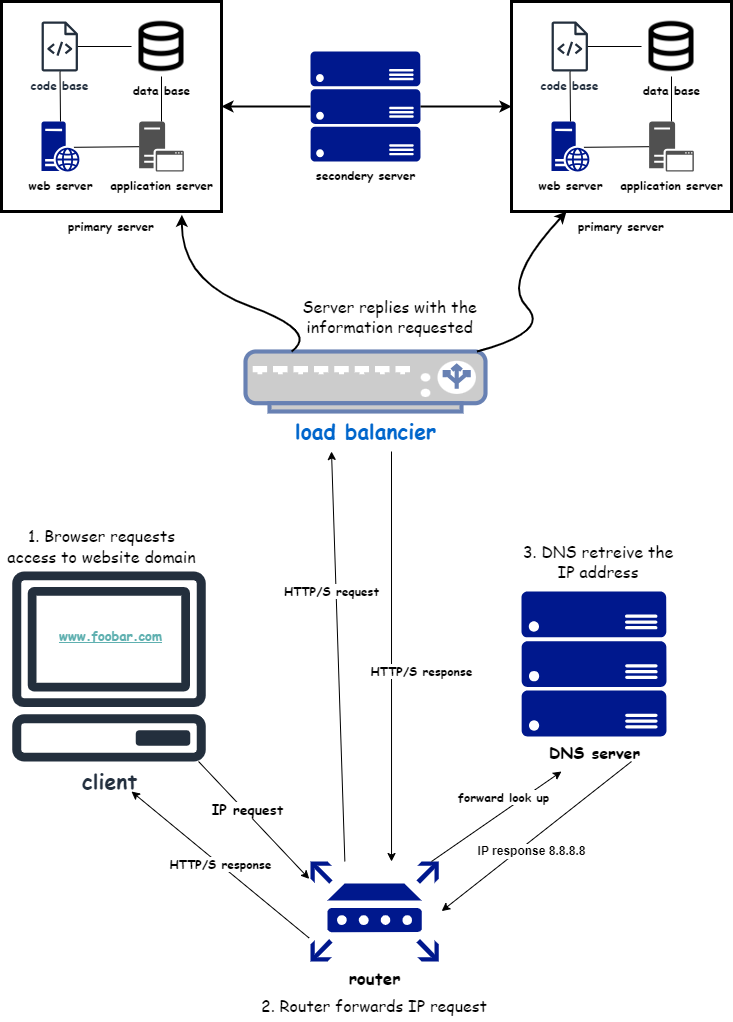

The diagram above was exported from draw.io. Its source (the exported page's mxGraphModel, read from the mxfile embedded in the PNG):
<mxGraphModel dx="1101" dy="612" grid="1" gridSize="10" guides="1" tooltips="1" connect="1" arrows="1" fold="1" page="1" pageScale="1" pageWidth="827" pageHeight="1169" math="0" shadow="0">
  <root>
    <mxCell id="0" />
    <mxCell id="1" parent="0" />
    <mxCell id="mjTbAEsZqX8eCue5K5IC-1" value="" style="rounded=0;whiteSpace=wrap;html=1;fillColor=none;strokeWidth=3;" vertex="1" parent="1">
      <mxGeometry x="50" y="70" width="220" height="210" as="geometry" />
    </mxCell>
    <mxCell id="mjTbAEsZqX8eCue5K5IC-2" value="&lt;font face=&quot;Comic Sans MS&quot;&gt;&lt;b&gt;code base&lt;/b&gt;&lt;/font&gt;" style="sketch=0;outlineConnect=0;fontColor=#232F3E;gradientColor=none;fillColor=#232F3D;strokeColor=none;dashed=0;verticalLabelPosition=bottom;verticalAlign=top;align=center;html=1;fontSize=12;fontStyle=0;aspect=fixed;pointerEvents=1;shape=mxgraph.aws4.source_code;" vertex="1" parent="1">
      <mxGeometry x="90" y="90" width="36.54" height="50" as="geometry" />
    </mxCell>
    <mxCell id="mjTbAEsZqX8eCue5K5IC-3" value="&lt;font face=&quot;Comic Sans MS&quot;&gt;&lt;b&gt;data base&lt;/b&gt;&lt;/font&gt;" style="shape=image;html=1;verticalAlign=top;verticalLabelPosition=bottom;labelBackgroundColor=#ffffff;imageAspect=0;aspect=fixed;image=https://cdn0.iconfinder.com/data/icons/evericons-24px-vol-2/24/database-128.png" vertex="1" parent="1">
      <mxGeometry x="180" y="85" width="60" height="60" as="geometry" />
    </mxCell>
    <mxCell id="mjTbAEsZqX8eCue5K5IC-4" value="&lt;font face=&quot;Comic Sans MS&quot;&gt;&lt;b&gt;application server&lt;/b&gt;&lt;/font&gt;" style="sketch=0;pointerEvents=1;shadow=0;dashed=0;html=1;strokeColor=none;fillColor=#505050;labelPosition=center;verticalLabelPosition=bottom;verticalAlign=top;outlineConnect=0;align=center;shape=mxgraph.office.servers.application_server;" vertex="1" parent="1">
      <mxGeometry x="187.63" y="190" width="44.73" height="50" as="geometry" />
    </mxCell>
    <mxCell id="mjTbAEsZqX8eCue5K5IC-6" value="&lt;font face=&quot;Comic Sans MS&quot;&gt;&lt;b&gt;web server&lt;/b&gt;&lt;/font&gt;" style="sketch=0;aspect=fixed;pointerEvents=1;shadow=0;dashed=0;html=1;strokeColor=none;labelPosition=center;verticalLabelPosition=bottom;verticalAlign=top;align=center;fillColor=#00188D;shape=mxgraph.mscae.enterprise.web_server" vertex="1" parent="1">
      <mxGeometry x="90" y="190" width="38" height="50" as="geometry" />
    </mxCell>
    <mxCell id="mjTbAEsZqX8eCue5K5IC-7" value="" style="endArrow=none;html=1;rounded=0;exitX=0.854;exitY=0.516;exitDx=0;exitDy=0;exitPerimeter=0;" edge="1" parent="1" source="mjTbAEsZqX8eCue5K5IC-6" target="mjTbAEsZqX8eCue5K5IC-4">
      <mxGeometry width="50" height="50" relative="1" as="geometry">
        <mxPoint x="340" y="260" as="sourcePoint" />
        <mxPoint x="390" y="210" as="targetPoint" />
      </mxGeometry>
    </mxCell>
    <mxCell id="mjTbAEsZqX8eCue5K5IC-9" value="" style="endArrow=none;html=1;rounded=0;entryX=0.5;entryY=1;entryDx=0;entryDy=0;" edge="1" parent="1" source="mjTbAEsZqX8eCue5K5IC-4" target="mjTbAEsZqX8eCue5K5IC-3">
      <mxGeometry width="50" height="50" relative="1" as="geometry">
        <mxPoint x="340" y="260" as="sourcePoint" />
        <mxPoint x="390" y="210" as="targetPoint" />
      </mxGeometry>
    </mxCell>
    <mxCell id="mjTbAEsZqX8eCue5K5IC-10" value="" style="endArrow=none;html=1;rounded=0;" edge="1" parent="1" source="mjTbAEsZqX8eCue5K5IC-2" target="mjTbAEsZqX8eCue5K5IC-3">
      <mxGeometry width="50" height="50" relative="1" as="geometry">
        <mxPoint x="220" y="200" as="sourcePoint" />
        <mxPoint x="220" y="155" as="targetPoint" />
      </mxGeometry>
    </mxCell>
    <mxCell id="mjTbAEsZqX8eCue5K5IC-11" value="" style="endArrow=none;html=1;rounded=0;exitX=0.5;exitY=0;exitDx=0;exitDy=0;exitPerimeter=0;" edge="1" parent="1" source="mjTbAEsZqX8eCue5K5IC-6" target="mjTbAEsZqX8eCue5K5IC-2">
      <mxGeometry width="50" height="50" relative="1" as="geometry">
        <mxPoint x="230" y="210" as="sourcePoint" />
        <mxPoint x="230" y="165" as="targetPoint" />
      </mxGeometry>
    </mxCell>
    <mxCell id="mjTbAEsZqX8eCue5K5IC-12" value="&lt;b&gt;&lt;font face=&quot;Comic Sans MS&quot;&gt;primary server&lt;/font&gt;&lt;/b&gt;" style="text;html=1;strokeColor=none;fillColor=none;align=center;verticalAlign=middle;whiteSpace=wrap;rounded=0;" vertex="1" parent="1">
      <mxGeometry x="105" y="280" width="110" height="30" as="geometry" />
    </mxCell>
    <mxCell id="mjTbAEsZqX8eCue5K5IC-13" value="" style="rounded=0;whiteSpace=wrap;html=1;fillColor=none;strokeWidth=3;" vertex="1" parent="1">
      <mxGeometry x="560" y="70" width="220" height="210" as="geometry" />
    </mxCell>
    <mxCell id="mjTbAEsZqX8eCue5K5IC-14" value="&lt;font face=&quot;Comic Sans MS&quot;&gt;&lt;b&gt;code base&lt;/b&gt;&lt;/font&gt;" style="sketch=0;outlineConnect=0;fontColor=#232F3E;gradientColor=none;fillColor=#232F3D;strokeColor=none;dashed=0;verticalLabelPosition=bottom;verticalAlign=top;align=center;html=1;fontSize=12;fontStyle=0;aspect=fixed;pointerEvents=1;shape=mxgraph.aws4.source_code;" vertex="1" parent="1">
      <mxGeometry x="600" y="90" width="36.54" height="50" as="geometry" />
    </mxCell>
    <mxCell id="mjTbAEsZqX8eCue5K5IC-15" value="&lt;font face=&quot;Comic Sans MS&quot;&gt;&lt;b&gt;data base&lt;/b&gt;&lt;/font&gt;" style="shape=image;html=1;verticalAlign=top;verticalLabelPosition=bottom;labelBackgroundColor=#ffffff;imageAspect=0;aspect=fixed;image=https://cdn0.iconfinder.com/data/icons/evericons-24px-vol-2/24/database-128.png" vertex="1" parent="1">
      <mxGeometry x="690" y="85" width="60" height="60" as="geometry" />
    </mxCell>
    <mxCell id="mjTbAEsZqX8eCue5K5IC-16" value="&lt;font face=&quot;Comic Sans MS&quot;&gt;&lt;b&gt;application server&lt;/b&gt;&lt;/font&gt;" style="sketch=0;pointerEvents=1;shadow=0;dashed=0;html=1;strokeColor=none;fillColor=#505050;labelPosition=center;verticalLabelPosition=bottom;verticalAlign=top;outlineConnect=0;align=center;shape=mxgraph.office.servers.application_server;" vertex="1" parent="1">
      <mxGeometry x="697.63" y="190" width="44.73" height="50" as="geometry" />
    </mxCell>
    <mxCell id="mjTbAEsZqX8eCue5K5IC-17" value="&lt;font face=&quot;Comic Sans MS&quot;&gt;&lt;b&gt;web server&lt;/b&gt;&lt;/font&gt;" style="sketch=0;aspect=fixed;pointerEvents=1;shadow=0;dashed=0;html=1;strokeColor=none;labelPosition=center;verticalLabelPosition=bottom;verticalAlign=top;align=center;fillColor=#00188D;shape=mxgraph.mscae.enterprise.web_server" vertex="1" parent="1">
      <mxGeometry x="600" y="190" width="38" height="50" as="geometry" />
    </mxCell>
    <mxCell id="mjTbAEsZqX8eCue5K5IC-18" value="" style="endArrow=none;html=1;rounded=0;exitX=0.854;exitY=0.516;exitDx=0;exitDy=0;exitPerimeter=0;" edge="1" parent="1" source="mjTbAEsZqX8eCue5K5IC-17" target="mjTbAEsZqX8eCue5K5IC-16">
      <mxGeometry width="50" height="50" relative="1" as="geometry">
        <mxPoint x="850" y="260" as="sourcePoint" />
        <mxPoint x="900" y="210" as="targetPoint" />
      </mxGeometry>
    </mxCell>
    <mxCell id="mjTbAEsZqX8eCue5K5IC-19" value="" style="endArrow=none;html=1;rounded=0;entryX=0.5;entryY=1;entryDx=0;entryDy=0;" edge="1" parent="1" source="mjTbAEsZqX8eCue5K5IC-16" target="mjTbAEsZqX8eCue5K5IC-15">
      <mxGeometry width="50" height="50" relative="1" as="geometry">
        <mxPoint x="850" y="260" as="sourcePoint" />
        <mxPoint x="900" y="210" as="targetPoint" />
      </mxGeometry>
    </mxCell>
    <mxCell id="mjTbAEsZqX8eCue5K5IC-20" value="" style="endArrow=none;html=1;rounded=0;" edge="1" parent="1" source="mjTbAEsZqX8eCue5K5IC-14" target="mjTbAEsZqX8eCue5K5IC-15">
      <mxGeometry width="50" height="50" relative="1" as="geometry">
        <mxPoint x="730" y="200" as="sourcePoint" />
        <mxPoint x="730" y="155" as="targetPoint" />
      </mxGeometry>
    </mxCell>
    <mxCell id="mjTbAEsZqX8eCue5K5IC-21" value="" style="endArrow=none;html=1;rounded=0;exitX=0.5;exitY=0;exitDx=0;exitDy=0;exitPerimeter=0;" edge="1" parent="1" source="mjTbAEsZqX8eCue5K5IC-17" target="mjTbAEsZqX8eCue5K5IC-14">
      <mxGeometry width="50" height="50" relative="1" as="geometry">
        <mxPoint x="740" y="210" as="sourcePoint" />
        <mxPoint x="740" y="165" as="targetPoint" />
      </mxGeometry>
    </mxCell>
    <mxCell id="mjTbAEsZqX8eCue5K5IC-22" value="&lt;b&gt;&lt;font face=&quot;Comic Sans MS&quot;&gt;primary server&lt;/font&gt;&lt;/b&gt;" style="text;html=1;strokeColor=none;fillColor=none;align=center;verticalAlign=middle;whiteSpace=wrap;rounded=0;" vertex="1" parent="1">
      <mxGeometry x="615" y="280" width="110" height="30" as="geometry" />
    </mxCell>
    <mxCell id="mjTbAEsZqX8eCue5K5IC-23" value="&lt;font face=&quot;Comic Sans MS&quot;&gt;&lt;b&gt;secondery server&lt;/b&gt;&lt;/font&gt;" style="sketch=0;aspect=fixed;pointerEvents=1;shadow=0;dashed=0;html=1;strokeColor=none;labelPosition=center;verticalLabelPosition=bottom;verticalAlign=top;align=center;fillColor=#00188D;shape=mxgraph.azure.server_rack" vertex="1" parent="1">
      <mxGeometry x="359" y="120" width="110" height="110" as="geometry" />
    </mxCell>
    <mxCell id="mjTbAEsZqX8eCue5K5IC-24" value="" style="endArrow=classic;html=1;rounded=0;entryX=1;entryY=0.5;entryDx=0;entryDy=0;strokeWidth=2;" edge="1" parent="1" source="mjTbAEsZqX8eCue5K5IC-23" target="mjTbAEsZqX8eCue5K5IC-1">
      <mxGeometry width="50" height="50" relative="1" as="geometry">
        <mxPoint x="350" y="175" as="sourcePoint" />
        <mxPoint x="430" y="210" as="targetPoint" />
      </mxGeometry>
    </mxCell>
    <mxCell id="mjTbAEsZqX8eCue5K5IC-25" value="" style="endArrow=classic;html=1;rounded=0;entryX=0;entryY=0.5;entryDx=0;entryDy=0;strokeWidth=2;exitX=1;exitY=0.5;exitDx=0;exitDy=0;exitPerimeter=0;" edge="1" parent="1" source="mjTbAEsZqX8eCue5K5IC-23" target="mjTbAEsZqX8eCue5K5IC-13">
      <mxGeometry width="50" height="50" relative="1" as="geometry">
        <mxPoint x="369" y="185" as="sourcePoint" />
        <mxPoint x="280" y="185" as="targetPoint" />
      </mxGeometry>
    </mxCell>
    <mxCell id="mjTbAEsZqX8eCue5K5IC-29" value="&lt;font size=&quot;1&quot; face=&quot;Comic Sans MS&quot;&gt;&lt;b style=&quot;font-size: 21px;&quot;&gt;load balancier&lt;/b&gt;&lt;/font&gt;" style="fontColor=#0066CC;verticalAlign=top;verticalLabelPosition=bottom;labelPosition=center;align=center;html=1;outlineConnect=0;fillColor=#CCCCCC;strokeColor=#6881B3;gradientColor=none;gradientDirection=north;strokeWidth=2;shape=mxgraph.networks.load_balancer;" vertex="1" parent="1">
      <mxGeometry x="294" y="420" width="240" height="60" as="geometry" />
    </mxCell>
    <mxCell id="mjTbAEsZqX8eCue5K5IC-30" value="" style="curved=1;endArrow=classic;html=1;rounded=0;entryX=0;entryY=0;entryDx=0;entryDy=0;strokeWidth=2;" edge="1" parent="1" source="mjTbAEsZqX8eCue5K5IC-29" target="mjTbAEsZqX8eCue5K5IC-22">
      <mxGeometry width="50" height="50" relative="1" as="geometry">
        <mxPoint x="550" y="400" as="sourcePoint" />
        <mxPoint x="600" y="350" as="targetPoint" />
        <Array as="points">
          <mxPoint x="600" y="400" />
          <mxPoint x="550" y="350" />
        </Array>
      </mxGeometry>
    </mxCell>
    <mxCell id="mjTbAEsZqX8eCue5K5IC-31" value="" style="curved=1;endArrow=classic;html=1;rounded=0;entryX=0.82;entryY=1.016;entryDx=0;entryDy=0;strokeWidth=2;entryPerimeter=0;exitX=0.192;exitY=0;exitDx=0;exitDy=0;exitPerimeter=0;" edge="1" parent="1" source="mjTbAEsZqX8eCue5K5IC-29" target="mjTbAEsZqX8eCue5K5IC-1">
      <mxGeometry width="50" height="50" relative="1" as="geometry">
        <mxPoint x="294" y="420" as="sourcePoint" />
        <mxPoint x="383" y="280" as="targetPoint" />
        <Array as="points">
          <mxPoint x="368" y="400" />
          <mxPoint x="230" y="350" />
        </Array>
      </mxGeometry>
    </mxCell>
    <mxCell id="mjTbAEsZqX8eCue5K5IC-33" value="&lt;font size=&quot;1&quot; face=&quot;Comic Sans MS&quot;&gt;&lt;b style=&quot;font-size: 21px;&quot;&gt;client&lt;/b&gt;&lt;/font&gt;" style="sketch=0;outlineConnect=0;fontColor=#232F3E;gradientColor=none;fillColor=#232F3D;strokeColor=none;dashed=0;verticalLabelPosition=bottom;verticalAlign=top;align=center;html=1;fontSize=12;fontStyle=0;aspect=fixed;pointerEvents=1;shape=mxgraph.aws4.client;" vertex="1" parent="1">
      <mxGeometry x="60" y="640" width="195" height="190" as="geometry" />
    </mxCell>
    <mxCell id="mjTbAEsZqX8eCue5K5IC-34" value="&lt;font color=&quot;#5fb0b0&quot; size=&quot;1&quot; face=&quot;Comic Sans MS&quot;&gt;&lt;u style=&quot;font-size: 13px;&quot;&gt;&lt;b style=&quot;&quot;&gt;www.foobar.com&lt;/b&gt;&lt;/u&gt;&lt;/font&gt;" style="text;html=1;strokeColor=none;fillColor=none;align=center;verticalAlign=middle;whiteSpace=wrap;rounded=0;" vertex="1" parent="1">
      <mxGeometry x="127.5" y="690" width="62.5" height="30" as="geometry" />
    </mxCell>
    <mxCell id="mjTbAEsZqX8eCue5K5IC-35" value="&lt;b&gt;&lt;font style=&quot;font-size: 17px;&quot; face=&quot;Comic Sans MS&quot;&gt;router&lt;/font&gt;&lt;/b&gt;" style="sketch=0;aspect=fixed;pointerEvents=1;shadow=0;dashed=0;html=1;strokeColor=none;labelPosition=center;verticalLabelPosition=bottom;verticalAlign=top;align=center;fillColor=#00188D;shape=mxgraph.mscae.enterprise.router" vertex="1" parent="1">
      <mxGeometry x="359" y="930" width="128.21" height="100" as="geometry" />
    </mxCell>
    <mxCell id="mjTbAEsZqX8eCue5K5IC-36" value="&lt;b&gt;&lt;font style=&quot;font-size: 16px;&quot; face=&quot;Comic Sans MS&quot;&gt;DNS server&lt;/font&gt;&lt;/b&gt;" style="sketch=0;aspect=fixed;pointerEvents=1;shadow=0;dashed=0;html=1;strokeColor=none;labelPosition=center;verticalLabelPosition=bottom;verticalAlign=top;align=center;fillColor=#00188D;shape=mxgraph.azure.server_rack" vertex="1" parent="1">
      <mxGeometry x="570" y="660" width="145" height="145" as="geometry" />
    </mxCell>
    <mxCell id="mjTbAEsZqX8eCue5K5IC-37" value="&lt;b&gt;&lt;font style=&quot;font-size: 14px;&quot; face=&quot;Comic Sans MS&quot;&gt;IP request&lt;/font&gt;&lt;/b&gt;" style="endArrow=classic;html=1;rounded=0;entryX=-0.01;entryY=0.174;entryDx=0;entryDy=0;entryPerimeter=0;" edge="1" parent="1" source="mjTbAEsZqX8eCue5K5IC-33" target="mjTbAEsZqX8eCue5K5IC-35">
      <mxGeometry x="-0.1414" y="2" width="50" height="50" relative="1" as="geometry">
        <mxPoint x="460" y="800" as="sourcePoint" />
        <mxPoint x="510" y="750" as="targetPoint" />
        <mxPoint as="offset" />
      </mxGeometry>
    </mxCell>
    <mxCell id="mjTbAEsZqX8eCue5K5IC-38" value="&lt;b&gt;&lt;font style=&quot;font-size: 12px;&quot; face=&quot;Comic Sans MS&quot;&gt;HTTP/S response&lt;/font&gt;&lt;/b&gt;" style="endArrow=classic;html=1;rounded=0;exitX=-0.01;exitY=0.766;exitDx=0;exitDy=0;exitPerimeter=0;" edge="1" parent="1" source="mjTbAEsZqX8eCue5K5IC-35">
      <mxGeometry width="50" height="50" relative="1" as="geometry">
        <mxPoint x="460" y="790" as="sourcePoint" />
        <mxPoint x="180" y="860" as="targetPoint" />
      </mxGeometry>
    </mxCell>
    <mxCell id="mjTbAEsZqX8eCue5K5IC-39" value="&lt;b&gt;&lt;font style=&quot;font-size: 12px;&quot; face=&quot;Comic Sans MS&quot;&gt;HTTP/S request&lt;/font&gt;&lt;/b&gt;" style="endArrow=classic;html=1;rounded=0;exitX=0.268;exitY=-0.001;exitDx=0;exitDy=0;exitPerimeter=0;" edge="1" parent="1" source="mjTbAEsZqX8eCue5K5IC-35">
      <mxGeometry x="0.3176" y="5" width="50" height="50" relative="1" as="geometry">
        <mxPoint x="460" y="790" as="sourcePoint" />
        <mxPoint x="380" y="520" as="targetPoint" />
        <mxPoint as="offset" />
      </mxGeometry>
    </mxCell>
    <mxCell id="mjTbAEsZqX8eCue5K5IC-40" value="&lt;b&gt;&lt;font style=&quot;font-size: 12px;&quot; face=&quot;Comic Sans MS&quot;&gt;HTTP/S response&lt;/font&gt;&lt;/b&gt;" style="endArrow=classic;html=1;rounded=0;entryX=0.632;entryY=0;entryDx=0;entryDy=0;entryPerimeter=0;" edge="1" parent="1" target="mjTbAEsZqX8eCue5K5IC-35">
      <mxGeometry x="0.0732" y="30" width="50" height="50" relative="1" as="geometry">
        <mxPoint x="440" y="520" as="sourcePoint" />
        <mxPoint x="510" y="740" as="targetPoint" />
        <mxPoint as="offset" />
      </mxGeometry>
    </mxCell>
    <mxCell id="mjTbAEsZqX8eCue5K5IC-41" value="&lt;b&gt;&lt;font style=&quot;font-size: 12px;&quot; face=&quot;Comic Sans MS&quot;&gt;forward look up&lt;/font&gt;&lt;/b&gt;" style="endArrow=classic;html=1;rounded=0;" edge="1" parent="1">
      <mxGeometry x="0.2062" y="12" width="50" height="50" relative="1" as="geometry">
        <mxPoint x="480" y="930" as="sourcePoint" />
        <mxPoint x="610" y="840" as="targetPoint" />
        <mxPoint as="offset" />
      </mxGeometry>
    </mxCell>
    <mxCell id="mjTbAEsZqX8eCue5K5IC-42" value="&lt;b&gt;&lt;font style=&quot;font-size: 12px;&quot;&gt;IP response 8.8.8.8&lt;/font&gt;&lt;/b&gt;" style="endArrow=classic;html=1;rounded=0;entryX=1.023;entryY=0.496;entryDx=0;entryDy=0;entryPerimeter=0;" edge="1" parent="1" target="mjTbAEsZqX8eCue5K5IC-35">
      <mxGeometry x="0.1109" y="9" width="50" height="50" relative="1" as="geometry">
        <mxPoint x="680" y="830" as="sourcePoint" />
        <mxPoint x="510" y="740" as="targetPoint" />
        <mxPoint as="offset" />
      </mxGeometry>
    </mxCell>
    <mxCell id="mjTbAEsZqX8eCue5K5IC-44" value="&lt;font style=&quot;font-size: 16px;&quot; face=&quot;Comic Sans MS&quot;&gt;1. Browser requests access to website domain&lt;/font&gt;" style="text;html=1;strokeColor=none;fillColor=none;align=center;verticalAlign=middle;whiteSpace=wrap;rounded=0;fontSize=16;" vertex="1" parent="1">
      <mxGeometry x="50" y="600" width="201.25" height="30" as="geometry" />
    </mxCell>
    <mxCell id="mjTbAEsZqX8eCue5K5IC-45" value="&lt;font face=&quot;Comic Sans MS&quot; style=&quot;font-size: 16px;&quot;&gt;&lt;span style=&quot;font-size: 16px;&quot;&gt;2. Router forwards IP request&lt;/span&gt;&lt;/font&gt;" style="text;html=1;strokeColor=none;fillColor=none;align=center;verticalAlign=middle;whiteSpace=wrap;rounded=0;fontSize=16;fontStyle=0" vertex="1" parent="1">
      <mxGeometry x="303.11" y="1060" width="240" height="30" as="geometry" />
    </mxCell>
    <mxCell id="mjTbAEsZqX8eCue5K5IC-46" value="3. DNS retreive the IP address" style="text;html=1;strokeColor=none;fillColor=none;align=center;verticalAlign=middle;whiteSpace=wrap;rounded=0;fontFamily=Comic Sans MS;fontSize=16;" vertex="1" parent="1">
      <mxGeometry x="563.75" y="610" width="166.25" height="40" as="geometry" />
    </mxCell>
    <mxCell id="mjTbAEsZqX8eCue5K5IC-47" value="&lt;font style=&quot;font-size: 16px;&quot; face=&quot;Comic Sans MS&quot;&gt;Server replies with the information requested&lt;/font&gt;" style="text;html=1;strokeColor=none;fillColor=none;align=center;verticalAlign=middle;whiteSpace=wrap;rounded=0;" vertex="1" parent="1">
      <mxGeometry x="343" y="370" width="191" height="30" as="geometry" />
    </mxCell>
  </root>
</mxGraphModel>